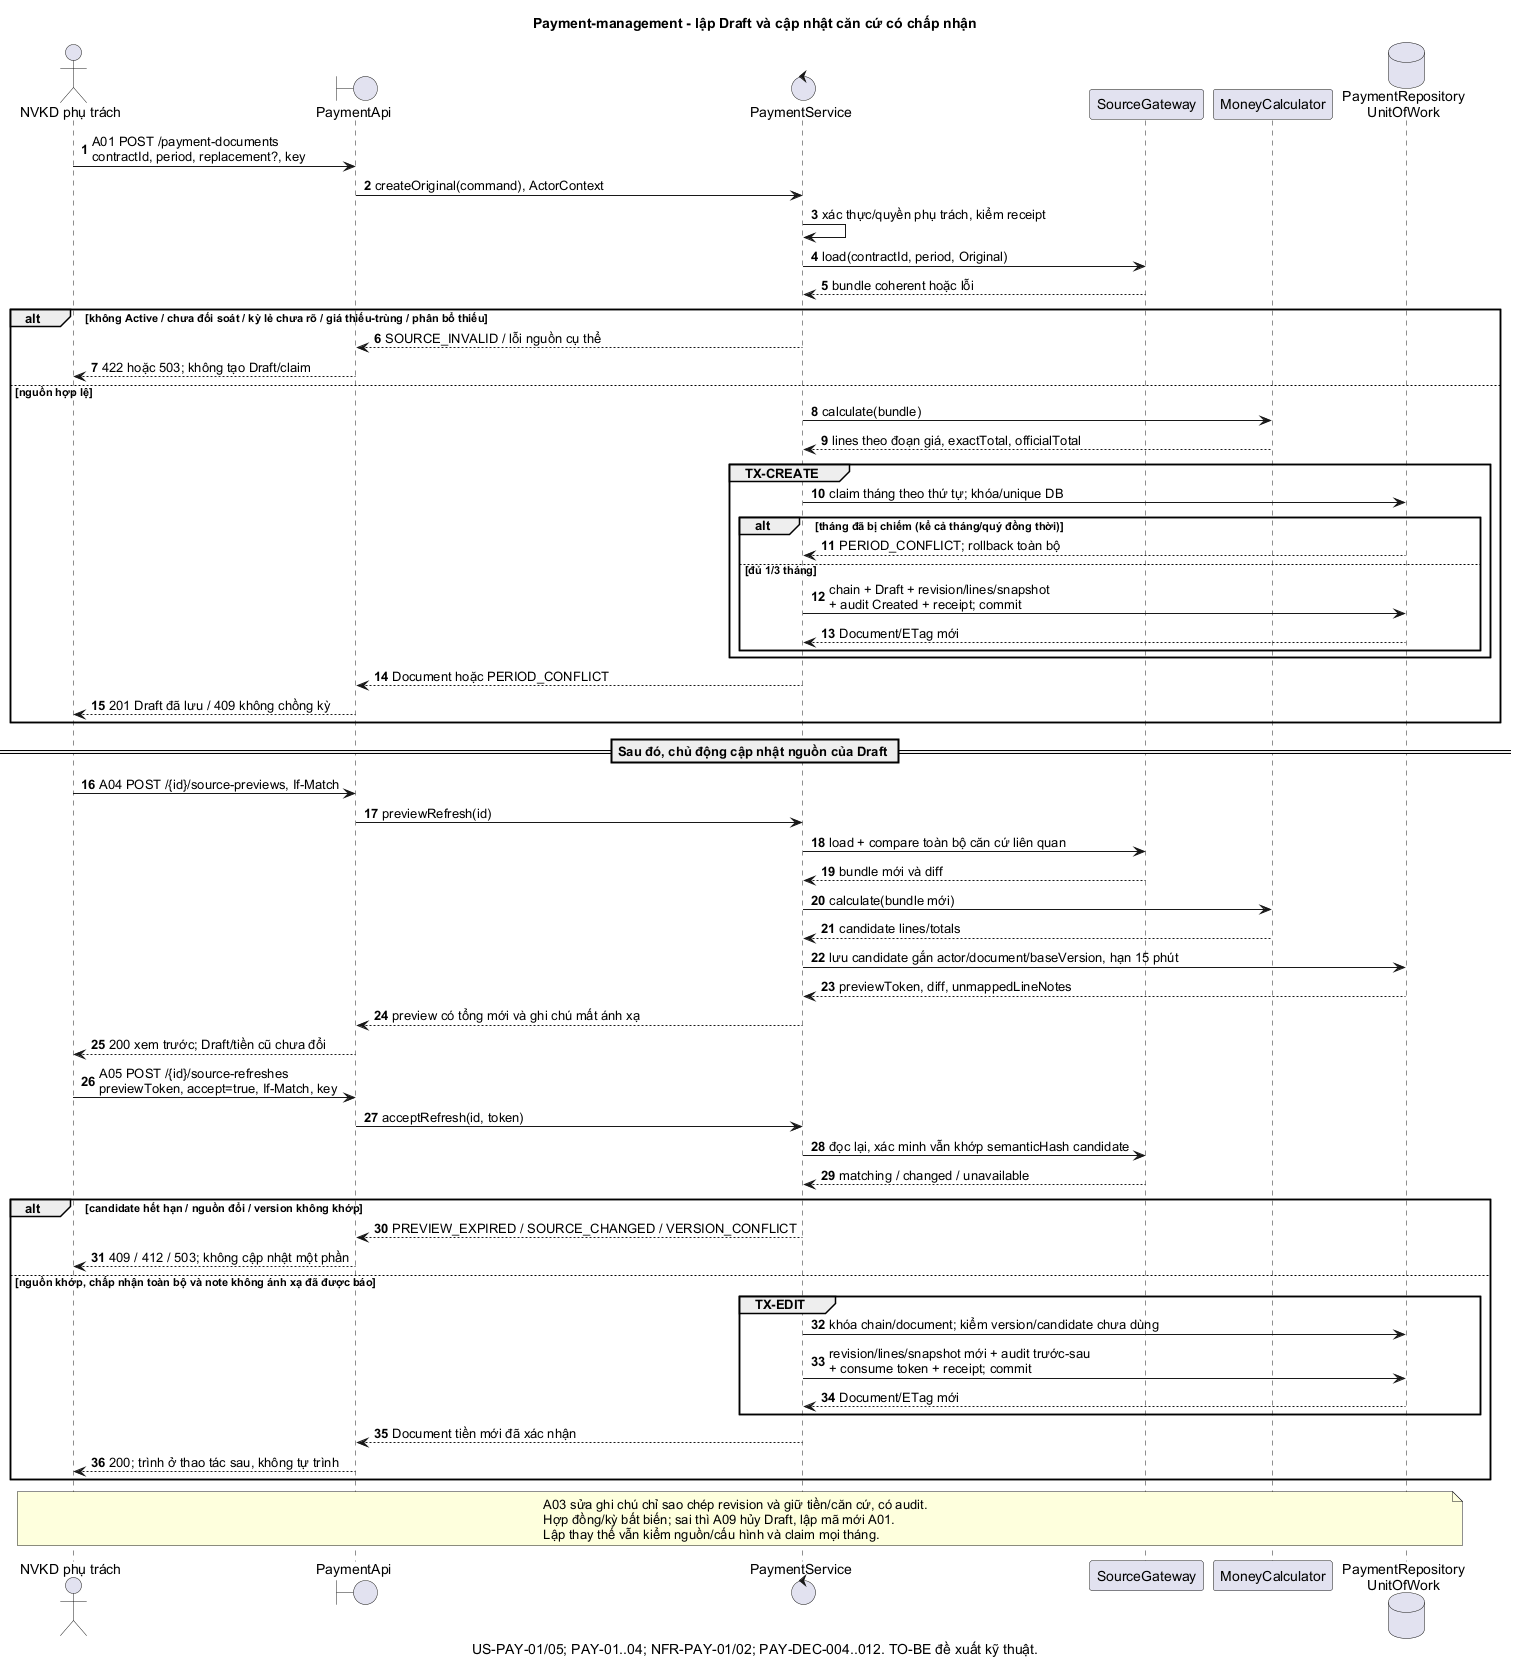

The diagram above was rendered by PlantUML. Its source (embedded in the PNG):
@startuml
title Payment-management - lập Draft và cập nhật căn cứ có chấp nhận
caption US-PAY-01/05; PAY-01..04; NFR-PAY-01/02; PAY-DEC-004..012. TO-BE đề xuất kỹ thuật.
skinparam defaultFontName Arial
autonumber
actor "NVKD phụ trách" as User
boundary PaymentApi as Api
control PaymentService as Service
participant SourceGateway as Source
participant MoneyCalculator as Calc
database "PaymentRepository\nUnitOfWork" as Repo

User -> Api : A01 POST /payment-documents\ncontractId, period, replacement?, key
Api -> Service : createOriginal(command), ActorContext
Service -> Service : xác thực/quyền phụ trách, kiểm receipt
Service -> Source : load(contractId, period, Original)
Source --> Service : bundle coherent hoặc lỗi
alt không Active / chưa đối soát / kỳ lẻ chưa rõ / giá thiếu-trùng / phân bổ thiếu
  Service --> Api : SOURCE_INVALID / lỗi nguồn cụ thể
  Api --> User : 422 hoặc 503; không tạo Draft/claim
else nguồn hợp lệ
  Service -> Calc : calculate(bundle)
  Calc --> Service : lines theo đoạn giá, exactTotal, officialTotal
  group TX-CREATE
    Service -> Repo : claim tháng theo thứ tự; khóa/unique DB
    alt tháng đã bị chiếm (kể cả tháng/quý đồng thời)
      Repo --> Service : PERIOD_CONFLICT; rollback toàn bộ
    else đủ 1/3 tháng
      Service -> Repo : chain + Draft + revision/lines/snapshot\n+ audit Created + receipt; commit
      Repo --> Service : Document/ETag mới
    end
  end
  Service --> Api : Document hoặc PERIOD_CONFLICT
  Api --> User : 201 Draft đã lưu / 409 không chồng kỳ
end

== Sau đó, chủ động cập nhật nguồn của Draft ==
User -> Api : A04 POST /{id}/source-previews, If-Match
Api -> Service : previewRefresh(id)
Service -> Source : load + compare toàn bộ căn cứ liên quan
Source --> Service : bundle mới và diff
Service -> Calc : calculate(bundle mới)
Calc --> Service : candidate lines/totals
Service -> Repo : lưu candidate gắn actor/document/baseVersion, hạn 15 phút
Repo --> Service : previewToken, diff, unmappedLineNotes
Service --> Api : preview có tổng mới và ghi chú mất ánh xạ
Api --> User : 200 xem trước; Draft/tiền cũ chưa đổi
User -> Api : A05 POST /{id}/source-refreshes\npreviewToken, accept=true, If-Match, key
Api -> Service : acceptRefresh(id, token)
Service -> Source : đọc lại, xác minh vẫn khớp semanticHash candidate
Source --> Service : matching / changed / unavailable
alt candidate hết hạn / nguồn đổi / version không khớp
  Service --> Api : PREVIEW_EXPIRED / SOURCE_CHANGED / VERSION_CONFLICT
  Api --> User : 409 / 412 / 503; không cập nhật một phần
else nguồn khớp, chấp nhận toàn bộ và note không ánh xạ đã được báo
  group TX-EDIT
    Service -> Repo : khóa chain/document; kiểm version/candidate chưa dùng
    Service -> Repo : revision/lines/snapshot mới + audit trước-sau\n+ consume token + receipt; commit
    Repo --> Service : Document/ETag mới
  end
  Service --> Api : Document tiền mới đã xác nhận
  Api --> User : 200; trình ở thao tác sau, không tự trình
end
note over User,Repo
  A03 sửa ghi chú chỉ sao chép revision và giữ tiền/căn cứ, có audit.
  Hợp đồng/kỳ bất biến; sai thì A09 hủy Draft, lập mã mới A01.
  Lập thay thế vẫn kiểm nguồn/cấu hình và claim mọi tháng.
end note
@enduml